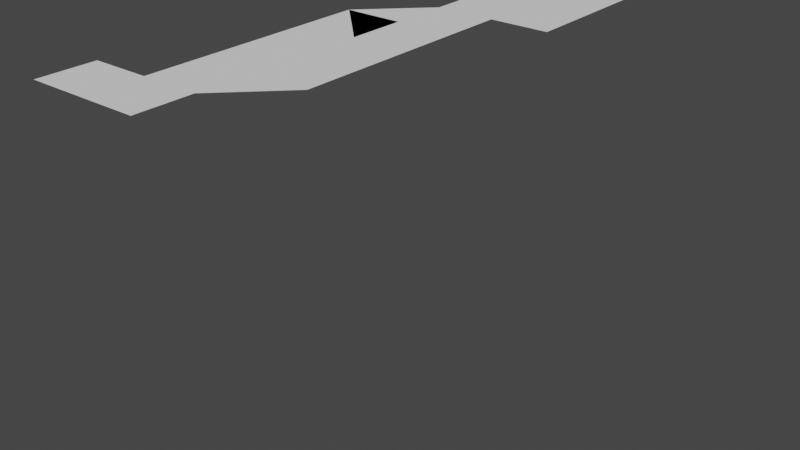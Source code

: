 # Source: s2Gv_3gX.blend  (saved by Blender 2.90.8; exported with 4.5.12 LTS)
import bpy
from mathutils import Matrix  # noqa: F401  (used for matrix-valued properties, if any)

bpy.ops.wm.read_factory_settings(use_empty=True)
scene = bpy.context.scene
scene.name = 'Scene'

# ---- collections
col_collection = bpy.data.collections.new('Collection'); scene.collection.children.link(col_collection)

# ---- world
world_world = bpy.data.worlds.new('World'); scene.world = world_world
world_world.use_nodes = True; world_world.node_tree.nodes.clear()
_N = world_world.node_tree.nodes; _L = world_world.node_tree.links
n0 = _N.new('ShaderNodeOutputWorld'); n0.name = 'World Output'; n0.location = (300, 300)
n1 = _N.new('ShaderNodeBackground'); n1.name = 'Background'; n1.location = (10, 300)
n1.inputs[0].default_value = (0.05088, 0.05088, 0.05088, 1.0)
_L.new(n1.outputs[0], n0.inputs[0])
n0.is_active_output = True
world_world.color = (0.05088, 0.05088, 0.05088)
world_world.use_sun_shadow = False
world_world.sun_shadow_jitter_overblur = 0.0

# ---- meshes
me_floor_s2gv_3gx = bpy.data.meshes.new('floor_s2Gv_3gX')
me_floor_s2gv_3gx.from_pydata([(-1.503e+04, -6.513e+04, 3.436e+05), (-1.503e+04, -6.513e+04, 3.436e+05), (-1.503e+04, -6.512e+04, 3.436e+05), (-1.503e+04, -6.512e+04, 3.436e+05), (-1.503e+04, -6.512e+04, 3.436e+05), (-1.502e+04, -6.511e+04, 3.436e+05), (-1.502e+04, -6.511e+04, 3.436e+05), (-1.502e+04, -6.51e+04, 3.436e+05), (-1.502e+04, -6.51e+04, 3.436e+05), (-1.502e+04, -6.51e+04, 3.436e+05), (-1.502e+04, -6.509e+04, 3.436e+05), (-1.502e+04, -6.509e+04, 3.436e+05), (-1.502e+04, -6.508e+04, 3.436e+05), (-1.502e+04, -6.508e+04, 3.436e+05), (-1.502e+04, -6.508e+04, 3.436e+05), (-1.502e+04, -6.507e+04, 3.436e+05), (-1.501e+04, -6.507e+04, 3.436e+05), (-1.501e+04, -6.507e+04, 3.436e+05), (-1.501e+04, -6.506e+04, 3.436e+05), (-1.501e+04, -6.506e+04, 3.436e+05), (-1.501e+04, -6.505e+04, 3.436e+05), (-1.501e+04, -6.505e+04, 3.436e+05), (-1.501e+04, -6.505e+04, 3.436e+05), (-1.501e+04, -6.504e+04, 3.436e+05), (-1.501e+04, -6.504e+04, 3.436e+05), (-1.503e+04, -6.513e+04, 3.436e+05), (-1.503e+04, -6.513e+04, 3.436e+05), (-1.503e+04, -6.512e+04, 3.436e+05), (-1.503e+04, -6.512e+04, 3.436e+05), (-1.503e+04, -6.512e+04, 3.436e+05), (-1.503e+04, -6.511e+04, 3.436e+05), (-1.502e+04, -6.511e+04, 3.436e+05), (-1.502e+04, -6.51e+04, 3.436e+05), (-1.502e+04, -6.51e+04, 3.436e+05), (-1.502e+04, -6.51e+04, 3.436e+05), (-1.502e+04, -6.509e+04, 3.436e+05), (-1.502e+04, -6.509e+04, 3.436e+05), (-1.502e+04, -6.508e+04, 3.436e+05), (-1.502e+04, -6.508e+04, 3.436e+05), (-1.502e+04, -6.508e+04, 3.436e+05), (-1.502e+04, -6.507e+04, 3.436e+05), (-1.502e+04, -6.507e+04, 3.436e+05), (-1.501e+04, -6.506e+04, 3.436e+05), (-1.501e+04, -6.506e+04, 3.436e+05), (-1.501e+04, -6.506e+04, 3.436e+05), (-1.501e+04, -6.505e+04, 3.436e+05), (-1.501e+04, -6.505e+04, 3.436e+05), (-1.501e+04, -6.504e+04, 3.436e+05), (-1.501e+04, -6.504e+04, 3.436e+05), (-1.501e+04, -6.504e+04, 3.436e+05), (-1.503e+04, -6.513e+04, 3.436e+05), (-1.503e+04, -6.513e+04, 3.436e+05), (-1.503e+04, -6.512e+04, 3.436e+05), (-1.503e+04, -6.512e+04, 3.436e+05), (-1.503e+04, -6.512e+04, 3.436e+05), (-1.503e+04, -6.511e+04, 3.436e+05), (-1.503e+04, -6.511e+04, 3.436e+05), (-1.502e+04, -6.51e+04, 3.436e+05), (-1.502e+04, -6.51e+04, 3.436e+05), (-1.502e+04, -6.51e+04, 3.436e+05), (-1.502e+04, -6.509e+04, 3.436e+05), (-1.502e+04, -6.509e+04, 3.436e+05), (-1.502e+04, -6.508e+04, 3.436e+05), (-1.502e+04, -6.508e+04, 3.436e+05), (-1.502e+04, -6.508e+04, 3.436e+05), (-1.502e+04, -6.507e+04, 3.436e+05), (-1.502e+04, -6.507e+04, 3.436e+05), (-1.501e+04, -6.506e+04, 3.436e+05), (-1.501e+04, -6.506e+04, 3.436e+05), (-1.501e+04, -6.506e+04, 3.436e+05), (-1.501e+04, -6.505e+04, 3.436e+05), (-1.501e+04, -6.505e+04, 3.436e+05), (-1.501e+04, -6.504e+04, 3.436e+05), (-1.501e+04, -6.504e+04, 3.436e+05), (-1.501e+04, -6.504e+04, 3.436e+05), (-1.503e+04, -6.513e+04, 3.436e+05), (-1.503e+04, -6.513e+04, 3.436e+05), (-1.503e+04, -6.512e+04, 3.436e+05), (-1.503e+04, -6.512e+04, 3.436e+05), (-1.503e+04, -6.512e+04, 3.436e+05), (-1.503e+04, -6.511e+04, 3.436e+05), (-1.503e+04, -6.511e+04, 3.436e+05), (-1.502e+04, -6.51e+04, 3.436e+05), (-1.502e+04, -6.51e+04, 3.436e+05), (-1.502e+04, -6.51e+04, 3.436e+05), (-1.502e+04, -6.509e+04, 3.436e+05), (-1.502e+04, -6.509e+04, 3.436e+05), (-1.502e+04, -6.508e+04, 3.436e+05), (-1.502e+04, -6.508e+04, 3.436e+05), (-1.502e+04, -6.508e+04, 3.436e+05), (-1.502e+04, -6.507e+04, 3.436e+05), (-1.502e+04, -6.507e+04, 3.436e+05), (-1.502e+04, -6.506e+04, 3.436e+05), (-1.501e+04, -6.506e+04, 3.436e+05), (-1.501e+04, -6.506e+04, 3.436e+05), (-1.501e+04, -6.505e+04, 3.436e+05), (-1.501e+04, -6.505e+04, 3.436e+05), (-1.501e+04, -6.504e+04, 3.436e+05), (-1.501e+04, -6.504e+04, 3.436e+05), (-1.501e+04, -6.504e+04, 3.436e+05), (-1.503e+04, -6.513e+04, 3.436e+05), (-1.503e+04, -6.513e+04, 3.436e+05), (-1.503e+04, -6.512e+04, 3.436e+05), (-1.503e+04, -6.512e+04, 3.436e+05), (-1.503e+04, -6.512e+04, 3.436e+05), (-1.503e+04, -6.511e+04, 3.436e+05), (-1.503e+04, -6.511e+04, 3.436e+05), (-1.503e+04, -6.51e+04, 3.436e+05), (-1.502e+04, -6.51e+04, 3.436e+05), (-1.502e+04, -6.51e+04, 3.436e+05), (-1.502e+04, -6.509e+04, 3.436e+05), (-1.502e+04, -6.509e+04, 3.436e+05), (-1.502e+04, -6.508e+04, 3.436e+05), (-1.502e+04, -6.508e+04, 3.436e+05), (-1.502e+04, -6.508e+04, 3.436e+05), (-1.502e+04, -6.507e+04, 3.436e+05), (-1.502e+04, -6.507e+04, 3.436e+05), (-1.502e+04, -6.506e+04, 3.436e+05), (-1.502e+04, -6.506e+04, 3.436e+05), (-1.501e+04, -6.506e+04, 3.436e+05), (-1.501e+04, -6.505e+04, 3.436e+05), (-1.501e+04, -6.505e+04, 3.436e+05), (-1.501e+04, -6.504e+04, 3.436e+05), (-1.501e+04, -6.504e+04, 3.436e+05), (-1.501e+04, -6.504e+04, 3.436e+05), (-1.503e+04, -6.513e+04, 3.436e+05), (-1.503e+04, -6.513e+04, 3.436e+05), (-1.503e+04, -6.512e+04, 3.436e+05), (-1.503e+04, -6.512e+04, 3.436e+05), (-1.503e+04, -6.512e+04, 3.436e+05), (-1.503e+04, -6.511e+04, 3.436e+05), (-1.503e+04, -6.511e+04, 3.436e+05), (-1.503e+04, -6.51e+04, 3.436e+05), (-1.503e+04, -6.51e+04, 3.436e+05), (-1.502e+04, -6.51e+04, 3.436e+05), (-1.502e+04, -6.509e+04, 3.436e+05), (-1.502e+04, -6.509e+04, 3.436e+05), (-1.502e+04, -6.508e+04, 3.436e+05), (-1.502e+04, -6.508e+04, 3.436e+05), (-1.502e+04, -6.508e+04, 3.436e+05), (-1.502e+04, -6.507e+04, 3.436e+05), (-1.502e+04, -6.507e+04, 3.436e+05), (-1.502e+04, -6.506e+04, 3.436e+05), (-1.502e+04, -6.506e+04, 3.436e+05), (-1.502e+04, -6.506e+04, 3.436e+05), (-1.501e+04, -6.505e+04, 3.436e+05), (-1.501e+04, -6.505e+04, 3.436e+05), (-1.501e+04, -6.504e+04, 3.436e+05), (-1.501e+04, -6.504e+04, 3.436e+05), (-1.501e+04, -6.504e+04, 3.436e+05), (-1.503e+04, -6.513e+04, 3.436e+05), (-1.503e+04, -6.513e+04, 3.436e+05), (-1.503e+04, -6.512e+04, 3.436e+05), (-1.503e+04, -6.512e+04, 3.436e+05), (-1.503e+04, -6.512e+04, 3.436e+05), (-1.503e+04, -6.511e+04, 3.436e+05), (-1.503e+04, -6.511e+04, 3.436e+05), (-1.503e+04, -6.51e+04, 3.436e+05), (-1.503e+04, -6.51e+04, 3.436e+05), (-1.503e+04, -6.51e+04, 3.436e+05), (-1.502e+04, -6.509e+04, 3.436e+05), (-1.502e+04, -6.509e+04, 3.436e+05), (-1.502e+04, -6.508e+04, 3.436e+05), (-1.502e+04, -6.508e+04, 3.436e+05), (-1.502e+04, -6.508e+04, 3.436e+05), (-1.502e+04, -6.507e+04, 3.436e+05), (-1.502e+04, -6.507e+04, 3.436e+05), (-1.502e+04, -6.506e+04, 3.436e+05), (-1.502e+04, -6.506e+04, 3.436e+05), (-1.502e+04, -6.506e+04, 3.436e+05), (-1.502e+04, -6.505e+04, 3.436e+05), (-1.501e+04, -6.505e+04, 3.436e+05), (-1.501e+04, -6.504e+04, 3.436e+05), (-1.501e+04, -6.504e+04, 3.436e+05), (-1.501e+04, -6.504e+04, 3.436e+05), (-1.503e+04, -6.513e+04, 3.436e+05), (-1.503e+04, -6.513e+04, 3.436e+05), (-1.503e+04, -6.512e+04, 3.436e+05), (-1.503e+04, -6.512e+04, 3.436e+05), (-1.503e+04, -6.512e+04, 3.436e+05), (-1.503e+04, -6.511e+04, 3.436e+05), (-1.503e+04, -6.511e+04, 3.436e+05), (-1.503e+04, -6.51e+04, 3.436e+05), (-1.503e+04, -6.51e+04, 3.436e+05), (-1.503e+04, -6.51e+04, 3.436e+05), (-1.503e+04, -6.509e+04, 3.436e+05), (-1.502e+04, -6.509e+04, 3.436e+05), (-1.502e+04, -6.508e+04, 3.436e+05), (-1.502e+04, -6.508e+04, 3.436e+05), (-1.502e+04, -6.508e+04, 3.436e+05), (-1.502e+04, -6.507e+04, 3.436e+05), (-1.502e+04, -6.507e+04, 3.436e+05), (-1.502e+04, -6.506e+04, 3.436e+05), (-1.502e+04, -6.506e+04, 3.436e+05), (-1.502e+04, -6.506e+04, 3.436e+05), (-1.502e+04, -6.505e+04, 3.436e+05), (-1.502e+04, -6.505e+04, 3.436e+05), (-1.501e+04, -6.504e+04, 3.436e+05), (-1.501e+04, -6.504e+04, 3.436e+05), (-1.501e+04, -6.504e+04, 3.436e+05), (-1.504e+04, -6.513e+04, 3.436e+05), (-1.503e+04, -6.513e+04, 3.436e+05), (-1.503e+04, -6.512e+04, 3.436e+05), (-1.503e+04, -6.512e+04, 3.436e+05), (-1.503e+04, -6.512e+04, 3.436e+05), (-1.503e+04, -6.511e+04, 3.436e+05), (-1.503e+04, -6.511e+04, 3.436e+05), (-1.503e+04, -6.51e+04, 3.436e+05), (-1.503e+04, -6.51e+04, 3.436e+05), (-1.503e+04, -6.51e+04, 3.436e+05), (-1.503e+04, -6.509e+04, 3.436e+05), (-1.503e+04, -6.509e+04, 3.436e+05), (-1.502e+04, -6.508e+04, 3.436e+05), (-1.502e+04, -6.508e+04, 3.436e+05), (-1.502e+04, -6.508e+04, 3.436e+05), (-1.502e+04, -6.507e+04, 3.436e+05), (-1.502e+04, -6.507e+04, 3.436e+05), (-1.502e+04, -6.506e+04, 3.436e+05), (-1.502e+04, -6.506e+04, 3.436e+05), (-1.502e+04, -6.506e+04, 3.436e+05), (-1.502e+04, -6.505e+04, 3.436e+05), (-1.502e+04, -6.505e+04, 3.436e+05), (-1.501e+04, -6.504e+04, 3.436e+05), (-1.501e+04, -6.504e+04, 3.436e+05), (-1.501e+04, -6.504e+04, 3.436e+05), (-1.504e+04, -6.513e+04, 3.436e+05), (-1.504e+04, -6.513e+04, 3.436e+05), (-1.503e+04, -6.512e+04, 3.436e+05), (-1.503e+04, -6.512e+04, 3.436e+05), (-1.503e+04, -6.512e+04, 3.436e+05), (-1.503e+04, -6.511e+04, 3.436e+05), (-1.503e+04, -6.511e+04, 3.436e+05), (-1.503e+04, -6.51e+04, 3.436e+05), (-1.503e+04, -6.51e+04, 3.436e+05), (-1.503e+04, -6.51e+04, 3.436e+05), (-1.503e+04, -6.509e+04, 3.436e+05), (-1.503e+04, -6.509e+04, 3.436e+05), (-1.502e+04, -6.508e+04, 3.436e+05), (-1.502e+04, -6.508e+04, 3.436e+05), (-1.502e+04, -6.508e+04, 3.436e+05), (-1.502e+04, -6.507e+04, 3.436e+05), (-1.502e+04, -6.507e+04, 3.436e+05), (-1.502e+04, -6.506e+04, 3.436e+05), (-1.502e+04, -6.506e+04, 3.436e+05), (-1.502e+04, -6.506e+04, 3.436e+05), (-1.502e+04, -6.505e+04, 3.436e+05), (-1.502e+04, -6.505e+04, 3.436e+05), (-1.502e+04, -6.504e+04, 3.436e+05), (-1.501e+04, -6.504e+04, 3.436e+05), (-1.501e+04, -6.504e+04, 3.436e+05), (-1.504e+04, -6.513e+04, 3.436e+05), (-1.504e+04, -6.513e+04, 3.436e+05), (-1.503e+04, -6.512e+04, 3.436e+05), (-1.503e+04, -6.512e+04, 3.436e+05), (-1.503e+04, -6.512e+04, 3.436e+05), (-1.503e+04, -6.511e+04, 3.436e+05), (-1.503e+04, -6.511e+04, 3.436e+05), (-1.503e+04, -6.51e+04, 3.436e+05), (-1.503e+04, -6.51e+04, 3.436e+05), (-1.503e+04, -6.51e+04, 3.436e+05), (-1.503e+04, -6.509e+04, 3.436e+05), (-1.503e+04, -6.509e+04, 3.436e+05), (-1.503e+04, -6.508e+04, 3.436e+05), (-1.502e+04, -6.508e+04, 3.436e+05), (-1.502e+04, -6.508e+04, 3.436e+05), (-1.502e+04, -6.507e+04, 3.436e+05), (-1.502e+04, -6.507e+04, 3.436e+05), (-1.502e+04, -6.506e+04, 3.436e+05), (-1.502e+04, -6.506e+04, 3.436e+05), (-1.502e+04, -6.506e+04, 3.436e+05), (-1.502e+04, -6.505e+04, 3.436e+05), (-1.502e+04, -6.505e+04, 3.436e+05), (-1.502e+04, -6.504e+04, 3.436e+05), (-1.502e+04, -6.504e+04, 3.436e+05), (-1.501e+04, -6.504e+04, 3.436e+05), (-1.504e+04, -6.513e+04, 3.436e+05), (-1.504e+04, -6.513e+04, 3.436e+05), (-1.504e+04, -6.512e+04, 3.436e+05), (-1.503e+04, -6.512e+04, 3.436e+05), (-1.503e+04, -6.511e+04, 3.436e+05), (-1.503e+04, -6.511e+04, 3.436e+05), (-1.503e+04, -6.511e+04, 3.436e+05), (-1.503e+04, -6.51e+04, 3.436e+05), (-1.503e+04, -6.51e+04, 3.436e+05), (-1.503e+04, -6.509e+04, 3.436e+05), (-1.503e+04, -6.509e+04, 3.436e+05), (-1.503e+04, -6.509e+04, 3.436e+05), (-1.503e+04, -6.508e+04, 3.436e+05), (-1.503e+04, -6.508e+04, 3.436e+05), (-1.502e+04, -6.508e+04, 3.436e+05), (-1.502e+04, -6.507e+04, 3.436e+05), (-1.502e+04, -6.507e+04, 3.436e+05), (-1.502e+04, -6.506e+04, 3.436e+05), (-1.502e+04, -6.506e+04, 3.436e+05), (-1.502e+04, -6.506e+04, 3.436e+05), (-1.502e+04, -6.505e+04, 3.436e+05), (-1.502e+04, -6.505e+04, 3.436e+05), (-1.502e+04, -6.504e+04, 3.436e+05), (-1.502e+04, -6.504e+04, 3.436e+05), (-1.502e+04, -6.504e+04, 3.436e+05), (-1.504e+04, -6.513e+04, 3.436e+05), (-1.504e+04, -6.513e+04, 3.436e+05), (-1.504e+04, -6.512e+04, 3.436e+05), (-1.504e+04, -6.512e+04, 3.436e+05), (-1.503e+04, -6.511e+04, 3.436e+05), (-1.503e+04, -6.511e+04, 3.436e+05), (-1.503e+04, -6.511e+04, 3.436e+05), (-1.503e+04, -6.51e+04, 3.436e+05), (-1.503e+04, -6.51e+04, 3.436e+05), (-1.503e+04, -6.509e+04, 3.436e+05), (-1.503e+04, -6.509e+04, 3.436e+05), (-1.503e+04, -6.509e+04, 3.436e+05), (-1.503e+04, -6.508e+04, 3.436e+05), (-1.503e+04, -6.508e+04, 3.436e+05), (-1.503e+04, -6.507e+04, 3.436e+05), (-1.502e+04, -6.507e+04, 3.436e+05), (-1.502e+04, -6.507e+04, 3.436e+05), (-1.502e+04, -6.506e+04, 3.436e+05), (-1.502e+04, -6.506e+04, 3.436e+05), (-1.502e+04, -6.505e+04, 3.436e+05), (-1.502e+04, -6.505e+04, 3.436e+05), (-1.502e+04, -6.505e+04, 3.436e+05), (-1.502e+04, -6.504e+04, 3.436e+05), (-1.502e+04, -6.504e+04, 3.436e+05), (-1.502e+04, -6.504e+04, 3.436e+05), (-1.504e+04, -6.513e+04, 3.436e+05), (-1.504e+04, -6.513e+04, 3.436e+05), (-1.504e+04, -6.512e+04, 3.436e+05), (-1.504e+04, -6.512e+04, 3.436e+05), (-1.504e+04, -6.511e+04, 3.436e+05), (-1.503e+04, -6.511e+04, 3.436e+05), (-1.503e+04, -6.511e+04, 3.436e+05), (-1.503e+04, -6.51e+04, 3.436e+05), (-1.503e+04, -6.51e+04, 3.436e+05), (-1.503e+04, -6.509e+04, 3.436e+05), (-1.503e+04, -6.509e+04, 3.436e+05), (-1.503e+04, -6.509e+04, 3.436e+05), (-1.503e+04, -6.508e+04, 3.436e+05), (-1.503e+04, -6.508e+04, 3.436e+05), (-1.503e+04, -6.507e+04, 3.436e+05), (-1.503e+04, -6.507e+04, 3.436e+05), (-1.502e+04, -6.507e+04, 3.436e+05), (-1.502e+04, -6.506e+04, 3.436e+05), (-1.502e+04, -6.506e+04, 3.436e+05), (-1.502e+04, -6.505e+04, 3.436e+05), (-1.502e+04, -6.505e+04, 3.436e+05), (-1.502e+04, -6.505e+04, 3.436e+05), (-1.502e+04, -6.504e+04, 3.436e+05), (-1.502e+04, -6.504e+04, 3.436e+05), (-1.502e+04, -6.503e+04, 3.436e+05), (-1.504e+04, -6.513e+04, 3.436e+05), (-1.504e+04, -6.513e+04, 3.436e+05), (-1.504e+04, -6.512e+04, 3.436e+05), (-1.504e+04, -6.512e+04, 3.436e+05), (-1.504e+04, -6.511e+04, 3.436e+05), (-1.504e+04, -6.511e+04, 3.436e+05), (-1.503e+04, -6.511e+04, 3.436e+05), (-1.503e+04, -6.51e+04, 3.436e+05), (-1.503e+04, -6.51e+04, 3.436e+05), (-1.503e+04, -6.509e+04, 3.436e+05), (-1.503e+04, -6.509e+04, 3.436e+05), (-1.503e+04, -6.509e+04, 3.436e+05), (-1.503e+04, -6.508e+04, 3.436e+05), (-1.503e+04, -6.508e+04, 3.436e+05), (-1.503e+04, -6.507e+04, 3.436e+05), (-1.503e+04, -6.507e+04, 3.436e+05), (-1.503e+04, -6.507e+04, 3.436e+05), (-1.502e+04, -6.506e+04, 3.436e+05), (-1.502e+04, -6.506e+04, 3.436e+05), (-1.502e+04, -6.505e+04, 3.436e+05), (-1.502e+04, -6.505e+04, 3.436e+05), (-1.502e+04, -6.505e+04, 3.436e+05), (-1.502e+04, -6.504e+04, 3.436e+05), (-1.502e+04, -6.504e+04, 3.436e+05), (-1.502e+04, -6.503e+04, 3.436e+05), (-1.504e+04, -6.513e+04, 3.436e+05), (-1.504e+04, -6.513e+04, 3.436e+05), (-1.504e+04, -6.512e+04, 3.436e+05), (-1.504e+04, -6.512e+04, 3.436e+05), (-1.504e+04, -6.511e+04, 3.436e+05), (-1.504e+04, -6.511e+04, 3.436e+05), (-1.504e+04, -6.511e+04, 3.436e+05), (-1.503e+04, -6.51e+04, 3.436e+05), (-1.503e+04, -6.51e+04, 3.436e+05), (-1.503e+04, -6.509e+04, 3.436e+05), (-1.503e+04, -6.509e+04, 3.436e+05), (-1.503e+04, -6.509e+04, 3.436e+05), (-1.503e+04, -6.508e+04, 3.436e+05), (-1.503e+04, -6.508e+04, 3.436e+05), (-1.503e+04, -6.507e+04, 3.436e+05), (-1.503e+04, -6.507e+04, 3.436e+05), (-1.503e+04, -6.507e+04, 3.436e+05), (-1.503e+04, -6.506e+04, 3.436e+05), (-1.502e+04, -6.506e+04, 3.436e+05), (-1.502e+04, -6.505e+04, 3.436e+05), (-1.502e+04, -6.505e+04, 3.436e+05), (-1.502e+04, -6.505e+04, 3.436e+05), (-1.502e+04, -6.504e+04, 3.436e+05), (-1.502e+04, -6.504e+04, 3.436e+05), (-1.502e+04, -6.503e+04, 3.436e+05), (-1.504e+04, -6.513e+04, 3.436e+05), (-1.504e+04, -6.513e+04, 3.436e+05), (-1.504e+04, -6.512e+04, 3.436e+05), (-1.504e+04, -6.512e+04, 3.436e+05), (-1.504e+04, -6.511e+04, 3.436e+05), (-1.504e+04, -6.511e+04, 3.436e+05), (-1.504e+04, -6.511e+04, 3.436e+05), (-1.503e+04, -6.51e+04, 3.436e+05), (-1.503e+04, -6.51e+04, 3.436e+05), (-1.503e+04, -6.509e+04, 3.436e+05), (-1.503e+04, -6.509e+04, 3.436e+05), (-1.503e+04, -6.509e+04, 3.436e+05), (-1.503e+04, -6.508e+04, 3.436e+05), (-1.503e+04, -6.508e+04, 3.436e+05), (-1.503e+04, -6.507e+04, 3.436e+05), (-1.503e+04, -6.507e+04, 3.436e+05), (-1.503e+04, -6.507e+04, 3.436e+05), (-1.503e+04, -6.506e+04, 3.436e+05), (-1.502e+04, -6.506e+04, 3.436e+05), (-1.502e+04, -6.505e+04, 3.436e+05), (-1.502e+04, -6.505e+04, 3.436e+05), (-1.502e+04, -6.505e+04, 3.436e+05), (-1.502e+04, -6.504e+04, 3.436e+05), (-1.502e+04, -6.504e+04, 3.436e+05), (-1.502e+04, -6.503e+04, 3.436e+05), (-1.504e+04, -6.513e+04, 3.436e+05), (-1.504e+04, -6.513e+04, 3.436e+05), (-1.504e+04, -6.512e+04, 3.436e+05), (-1.504e+04, -6.512e+04, 3.436e+05), (-1.504e+04, -6.511e+04, 3.436e+05), (-1.504e+04, -6.511e+04, 3.436e+05), (-1.504e+04, -6.511e+04, 3.436e+05), (-1.504e+04, -6.51e+04, 3.436e+05), (-1.503e+04, -6.51e+04, 3.436e+05), (-1.503e+04, -6.509e+04, 3.436e+05), (-1.503e+04, -6.509e+04, 3.436e+05), (-1.503e+04, -6.509e+04, 3.436e+05), (-1.503e+04, -6.508e+04, 3.436e+05), (-1.503e+04, -6.508e+04, 3.436e+05), (-1.503e+04, -6.507e+04, 3.436e+05), (-1.503e+04, -6.507e+04, 3.436e+05), (-1.503e+04, -6.507e+04, 3.436e+05), (-1.503e+04, -6.506e+04, 3.436e+05), (-1.503e+04, -6.506e+04, 3.436e+05), (-1.502e+04, -6.505e+04, 3.436e+05), (-1.502e+04, -6.505e+04, 3.436e+05), (-1.502e+04, -6.505e+04, 3.436e+05), (-1.502e+04, -6.504e+04, 3.436e+05), (-1.502e+04, -6.504e+04, 3.436e+05), (-1.502e+04, -6.503e+04, 3.436e+05), (-1.504e+04, -6.513e+04, 3.436e+05), (-1.504e+04, -6.513e+04, 3.436e+05), (-1.504e+04, -6.512e+04, 3.436e+05), (-1.504e+04, -6.512e+04, 3.436e+05), (-1.504e+04, -6.511e+04, 3.436e+05), (-1.504e+04, -6.511e+04, 3.436e+05), (-1.504e+04, -6.511e+04, 3.436e+05), (-1.504e+04, -6.51e+04, 3.436e+05), (-1.504e+04, -6.51e+04, 3.436e+05), (-1.503e+04, -6.509e+04, 3.436e+05), (-1.503e+04, -6.509e+04, 3.436e+05), (-1.503e+04, -6.509e+04, 3.436e+05), (-1.503e+04, -6.508e+04, 3.436e+05), (-1.503e+04, -6.508e+04, 3.436e+05), (-1.503e+04, -6.507e+04, 3.436e+05), (-1.503e+04, -6.507e+04, 3.436e+05), (-1.503e+04, -6.507e+04, 3.436e+05), (-1.503e+04, -6.506e+04, 3.436e+05), (-1.503e+04, -6.506e+04, 3.436e+05), (-1.503e+04, -6.505e+04, 3.436e+05), (-1.502e+04, -6.505e+04, 3.436e+05), (-1.502e+04, -6.505e+04, 3.436e+05), (-1.502e+04, -6.504e+04, 3.436e+05), (-1.502e+04, -6.504e+04, 3.436e+05), (-1.502e+04, -6.503e+04, 3.436e+05), (-1.504e+04, -6.513e+04, 3.436e+05), (-1.504e+04, -6.513e+04, 3.436e+05), (-1.504e+04, -6.512e+04, 3.436e+05), (-1.504e+04, -6.512e+04, 3.436e+05), (-1.504e+04, -6.511e+04, 3.436e+05), (-1.504e+04, -6.511e+04, 3.436e+05), (-1.504e+04, -6.511e+04, 3.436e+05), (-1.504e+04, -6.51e+04, 3.436e+05), (-1.504e+04, -6.51e+04, 3.436e+05), (-1.504e+04, -6.509e+04, 3.436e+05), (-1.503e+04, -6.509e+04, 3.436e+05), (-1.503e+04, -6.509e+04, 3.436e+05), (-1.504e+04, -6.508e+04, 3.436e+05), (-1.503e+04, -6.508e+04, 3.436e+05), (-1.503e+04, -6.507e+04, 3.436e+05), (-1.503e+04, -6.507e+04, 3.436e+05), (-1.503e+04, -6.507e+04, 3.436e+05), (-1.503e+04, -6.506e+04, 3.436e+05), (-1.503e+04, -6.506e+04, 3.436e+05), (-1.503e+04, -6.505e+04, 3.436e+05), (-1.503e+04, -6.505e+04, 3.436e+05), (-1.502e+04, -6.505e+04, 3.436e+05), (-1.502e+04, -6.504e+04, 3.436e+05), (-1.502e+04, -6.504e+04, 3.436e+05), (-1.502e+04, -6.503e+04, 3.436e+05), (-1.504e+04, -6.513e+04, 3.436e+05), (-1.504e+04, -6.513e+04, 3.436e+05), (-1.504e+04, -6.512e+04, 3.436e+05), (-1.504e+04, -6.512e+04, 3.436e+05), (-1.504e+04, -6.511e+04, 3.436e+05), (-1.504e+04, -6.511e+04, 3.436e+05), (-1.504e+04, -6.511e+04, 3.436e+05), (-1.504e+04, -6.51e+04, 3.436e+05), (-1.504e+04, -6.51e+04, 3.436e+05), (-1.504e+04, -6.509e+04, 3.436e+05), (-1.504e+04, -6.509e+04, 3.436e+05), (-1.503e+04, -6.509e+04, 3.436e+05), (-1.503e+04, -6.508e+04, 3.436e+05), (-1.503e+04, -6.508e+04, 3.436e+05), (-1.503e+04, -6.507e+04, 3.436e+05), (-1.503e+04, -6.507e+04, 3.436e+05), (-1.503e+04, -6.507e+04, 3.436e+05), (-1.503e+04, -6.506e+04, 3.436e+05), (-1.503e+04, -6.506e+04, 3.436e+05), (-1.503e+04, -6.505e+04, 3.436e+05), (-1.503e+04, -6.505e+04, 3.436e+05), (-1.503e+04, -6.505e+04, 3.436e+05), (-1.502e+04, -6.504e+04, 3.436e+05), (-1.502e+04, -6.504e+04, 3.436e+05), (-1.502e+04, -6.503e+04, 3.436e+05), (-1.505e+04, -6.513e+04, 3.436e+05), (-1.504e+04, -6.513e+04, 3.436e+05), (-1.504e+04, -6.512e+04, 3.436e+05), (-1.504e+04, -6.512e+04, 3.436e+05), (-1.504e+04, -6.511e+04, 3.436e+05), (-1.504e+04, -6.511e+04, 3.436e+05), (-1.504e+04, -6.511e+04, 3.436e+05), (-1.504e+04, -6.51e+04, 3.436e+05), (-1.504e+04, -6.51e+04, 3.436e+05), (-1.504e+04, -6.509e+04, 3.436e+05), (-1.504e+04, -6.509e+04, 3.436e+05), (-1.504e+04, -6.509e+04, 3.436e+05), (-1.503e+04, -6.508e+04, 3.436e+05), (-1.503e+04, -6.508e+04, 3.436e+05), (-1.503e+04, -6.507e+04, 3.436e+05), (-1.503e+04, -6.507e+04, 3.436e+05), (-1.503e+04, -6.507e+04, 3.436e+05), (-1.503e+04, -6.506e+04, 3.436e+05), (-1.503e+04, -6.506e+04, 3.436e+05), (-1.503e+04, -6.505e+04, 3.436e+05), (-1.503e+04, -6.505e+04, 3.436e+05), (-1.503e+04, -6.505e+04, 3.436e+05), (-1.503e+04, -6.504e+04, 3.436e+05), (-1.502e+04, -6.504e+04, 3.436e+05), (-1.502e+04, -6.503e+04, 3.436e+05), (-1.505e+04, -6.513e+04, 3.436e+05), (-1.505e+04, -6.512e+04, 3.436e+05), (-1.504e+04, -6.512e+04, 3.436e+05), (-1.504e+04, -6.512e+04, 3.436e+05), (-1.504e+04, -6.511e+04, 3.436e+05), (-1.504e+04, -6.511e+04, 3.436e+05), (-1.504e+04, -6.51e+04, 3.436e+05), (-1.504e+04, -6.51e+04, 3.436e+05), (-1.504e+04, -6.51e+04, 3.436e+05), (-1.504e+04, -6.509e+04, 3.436e+05), (-1.504e+04, -6.509e+04, 3.436e+05), (-1.504e+04, -6.509e+04, 3.436e+05), (-1.504e+04, -6.508e+04, 3.436e+05), (-1.503e+04, -6.508e+04, 3.436e+05), (-1.503e+04, -6.507e+04, 3.436e+05), (-1.503e+04, -6.507e+04, 3.436e+05), (-1.503e+04, -6.507e+04, 3.436e+05), (-1.503e+04, -6.506e+04, 3.436e+05), (-1.503e+04, -6.506e+04, 3.436e+05), (-1.503e+04, -6.505e+04, 3.436e+05), (-1.503e+04, -6.505e+04, 3.436e+05), (-1.503e+04, -6.505e+04, 3.436e+05), (-1.503e+04, -6.504e+04, 3.436e+05), (-1.502e+04, -6.504e+04, 3.436e+05), (-1.502e+04, -6.503e+04, 3.436e+05), (-1.505e+04, -6.513e+04, 3.436e+05), (-1.505e+04, -6.512e+04, 3.436e+05), (-1.505e+04, -6.512e+04, 3.436e+05), (-1.504e+04, -6.512e+04, 3.436e+05), (-1.504e+04, -6.511e+04, 3.436e+05), (-1.504e+04, -6.511e+04, 3.436e+05), (-1.504e+04, -6.51e+04, 3.436e+05), (-1.504e+04, -6.51e+04, 3.436e+05), (-1.504e+04, -6.51e+04, 3.436e+05), (-1.504e+04, -6.509e+04, 3.436e+05), (-1.504e+04, -6.509e+04, 3.436e+05), (-1.504e+04, -6.508e+04, 3.436e+05), (-1.504e+04, -6.508e+04, 3.436e+05), (-1.503e+04, -6.508e+04, 3.436e+05), (-1.503e+04, -6.507e+04, 3.436e+05), (-1.503e+04, -6.507e+04, 3.436e+05), (-1.503e+04, -6.506e+04, 3.436e+05), (-1.503e+04, -6.506e+04, 3.436e+05), (-1.503e+04, -6.506e+04, 3.436e+05), (-1.503e+04, -6.505e+04, 3.436e+05), (-1.503e+04, -6.505e+04, 3.436e+05), (-1.503e+04, -6.505e+04, 3.436e+05), (-1.503e+04, -6.504e+04, 3.436e+05), (-1.503e+04, -6.504e+04, 3.436e+05), (-1.502e+04, -6.503e+04, 3.436e+05), (-1.505e+04, -6.513e+04, 3.436e+05), (-1.505e+04, -6.512e+04, 3.436e+05), (-1.505e+04, -6.512e+04, 3.436e+05), (-1.504e+04, -6.512e+04, 3.436e+05), (-1.504e+04, -6.511e+04, 3.436e+05), (-1.504e+04, -6.511e+04, 3.436e+05), (-1.504e+04, -6.51e+04, 3.436e+05), (-1.504e+04, -6.51e+04, 3.436e+05), (-1.504e+04, -6.51e+04, 3.436e+05), (-1.504e+04, -6.509e+04, 3.436e+05), (-1.504e+04, -6.509e+04, 3.436e+05), (-1.504e+04, -6.508e+04, 3.436e+05), (-1.504e+04, -6.508e+04, 3.436e+05), (-1.504e+04, -6.508e+04, 3.436e+05), (-1.503e+04, -6.507e+04, 3.436e+05), (-1.503e+04, -6.507e+04, 3.436e+05), (-1.503e+04, -6.506e+04, 3.436e+05), (-1.503e+04, -6.506e+04, 3.436e+05), (-1.503e+04, -6.506e+04, 3.436e+05), (-1.503e+04, -6.505e+04, 3.436e+05), (-1.503e+04, -6.505e+04, 3.436e+05), (-1.503e+04, -6.504e+04, 3.436e+05), (-1.503e+04, -6.504e+04, 3.436e+05), (-1.503e+04, -6.504e+04, 3.436e+05), (-1.503e+04, -6.503e+04, 3.436e+05)], [], [(0, 1, 26, 25), (1, 2, 27, 26), (2, 3, 28, 27), (3, 4, 29, 28), (4, 5, 30, 29), (5, 6, 31, 30), (6, 7, 32, 31), (7, 8, 33, 32), (8, 9, 34, 33), (9, 10, 35, 34), (10, 11, 36, 35), (11, 12, 37, 36), (12, 13, 38, 37), (13, 14, 39, 38), (14, 15, 40, 39), (15, 16, 41, 40), (16, 17, 42, 41), (17, 18, 43, 42), (18, 19, 44, 43), (19, 20, 45, 44), (20, 21, 46, 45), (21, 22, 47, 46), (22, 23, 48, 47), (23, 24, 49, 48), (25, 26, 51, 50), (26, 27, 52, 51), (27, 28, 53, 52), (28, 29, 54, 53), (29, 30, 55, 54), (30, 31, 56, 55), (31, 32, 57, 56), (32, 33, 58, 57), (33, 34, 59, 58), (34, 35, 60, 59), (35, 36, 61, 60), (36, 37, 62, 61), (37, 38, 63, 62), (38, 39, 64, 63), (39, 40, 65, 64), (40, 41, 66, 65), (41, 42, 67, 66), (42, 43, 68, 67), (43, 44, 69, 68), (44, 45, 70, 69), (45, 46, 71, 70), (46, 47, 72, 71), (47, 48, 73, 72), (48, 49, 74, 73), (50, 51, 76, 75), (51, 52, 77, 76), (52, 53, 78, 77), (53, 54, 79, 78), (54, 55, 80, 79), (55, 56, 81, 80), (56, 57, 82, 81), (57, 58, 83, 82), (58, 59, 84, 83), (59, 60, 85, 84), (60, 61, 86, 85), (61, 62, 87, 86), (62, 63, 88, 87), (63, 64, 89, 88), (64, 65, 90, 89), (65, 66, 91, 90), (66, 67, 92, 91), (67, 68, 93, 92), (68, 69, 94, 93), (69, 70, 95, 94), (70, 71, 96, 95), (71, 72, 97, 96), (72, 73, 98, 97), (73, 74, 99, 98), (75, 76, 101, 100), (76, 77, 102, 101), (77, 78, 103, 102), (78, 79, 104, 103), (79, 80, 105, 104), (80, 81, 106, 105), (81, 82, 107, 106), (82, 83, 108, 107), (83, 84, 109, 108), (84, 85, 110, 109), (85, 86, 111, 110), (86, 87, 112, 111), (87, 88, 113, 112), (88, 89, 114, 113), (89, 90, 115, 114), (90, 91, 116, 115), (91, 92, 117, 116), (92, 93, 118, 117), (93, 94, 119, 118), (94, 95, 120, 119), (95, 96, 121, 120), (96, 97, 122, 121), (97, 98, 123, 122), (98, 99, 124, 123), (100, 101, 126, 125), (101, 102, 127, 126), (102, 103, 128, 127), (103, 104, 129, 128), (104, 105, 130, 129), (105, 106, 131, 130), (106, 107, 132, 131), (107, 108, 133, 132), (108, 109, 134, 133), (109, 110, 135, 134), (110, 111, 136, 135), (111, 112, 137, 136), (112, 113, 138, 137), (113, 114, 139, 138), (114, 115, 140, 139), (115, 116, 141, 140), (116, 117, 142, 141), (117, 118, 143, 142), (118, 119, 144, 143), (119, 120, 145, 144), (120, 121, 146, 145), (121, 122, 147, 146), (122, 123, 148, 147), (123, 124, 149, 148), (125, 126, 151, 150), (126, 127, 152, 151), (127, 128, 153, 152), (128, 129, 154, 153), (129, 130, 155, 154), (130, 131, 156, 155), (131, 132, 157, 156), (132, 133, 158, 157), (133, 134, 159, 158), (134, 135, 160, 159), (135, 136, 161, 160), (136, 137, 162, 161), (137, 138, 163, 162), (138, 139, 164, 163), (139, 140, 165, 164), (140, 141, 166, 165), (141, 142, 167, 166), (142, 143, 168, 167), (143, 144, 169, 168), (144, 145, 170, 169), (145, 146, 171, 170), (146, 147, 172, 171), (147, 148, 173, 172), (148, 149, 174, 173), (150, 151, 176, 175), (151, 152, 177, 176), (152, 153, 178, 177), (153, 154, 179, 178), (154, 155, 180, 179), (155, 156, 181, 180), (156, 157, 182, 181), (157, 158, 183, 182), (158, 159, 184, 183), (159, 160, 185, 184), (160, 161, 186, 185), (161, 162, 187, 186), (162, 163, 188, 187), (163, 164, 189, 188), (164, 165, 190, 189), (165, 166, 191, 190), (166, 167, 192, 191), (167, 168, 193, 192), (168, 169, 194, 193), (169, 170, 195, 194), (170, 171, 196, 195), (171, 172, 197, 196), (172, 173, 198, 197), (173, 174, 199, 198), (175, 176, 201, 200), (176, 177, 202, 201), (177, 178, 203, 202), (178, 179, 204, 203), (179, 180, 205, 204), (180, 181, 206, 205), (181, 182, 207, 206), (182, 183, 208, 207), (183, 184, 209, 208), (184, 185, 210, 209), (185, 186, 211, 210), (186, 187, 212, 211), (187, 188, 213, 212), (188, 189, 214, 213), (189, 190, 215, 214), (190, 191, 216, 215), (191, 192, 217, 216), (192, 193, 218, 217), (193, 194, 219, 218), (194, 195, 220, 219), (195, 196, 221, 220), (196, 197, 222, 221), (197, 198, 223, 222), (198, 199, 224, 223), (200, 201, 226, 225), (201, 202, 227, 226), (202, 203, 228, 227), (203, 204, 229, 228), (204, 205, 230, 229), (205, 206, 231, 230), (206, 207, 232, 231), (207, 208, 233, 232), (208, 209, 234, 233), (209, 210, 235, 234), (210, 211, 236, 235), (211, 212, 237, 236), (212, 213, 238, 237), (213, 214, 239, 238), (214, 215, 240, 239), (215, 216, 241, 240), (216, 217, 242, 241), (217, 218, 243, 242), (218, 219, 244, 243), (219, 220, 245, 244), (220, 221, 246, 245), (221, 222, 247, 246), (222, 223, 248, 247), (223, 224, 249, 248), (225, 226, 251, 250), (226, 227, 252, 251), (227, 228, 253, 252), (228, 229, 254, 253), (229, 230, 255, 254), (230, 231, 256, 255), (231, 232, 257, 256), (232, 233, 258, 257), (233, 234, 259, 258), (234, 235, 260, 259), (235, 236, 261, 260), (236, 237, 262, 261), (237, 238, 263, 262), (238, 239, 264, 263), (239, 240, 265, 264), (240, 241, 266, 265), (241, 242, 267, 266), (242, 243, 268, 267), (243, 244, 269, 268), (244, 245, 270, 269), (245, 246, 271, 270), (246, 247, 272, 271), (247, 248, 273, 272), (248, 249, 274, 273), (250, 251, 276, 275), (251, 252, 277, 276), (252, 253, 278, 277), (253, 254, 279, 278), (254, 255, 280, 279), (255, 256, 281, 280), (256, 257, 282, 281), (257, 258, 283, 282), (258, 259, 284, 283), (259, 260, 285, 284), (260, 261, 286, 285), (261, 262, 287, 286), (262, 263, 288, 287), (263, 264, 289, 288), (264, 265, 290, 289), (265, 266, 291, 290), (266, 267, 292, 291), (267, 268, 293, 292), (268, 269, 294, 293), (269, 270, 295, 294), (270, 271, 296, 295), (271, 272, 297, 296), (272, 273, 298, 297), (273, 274, 299, 298), (275, 276, 301, 300), (276, 277, 302, 301), (277, 278, 303, 302), (278, 279, 304, 303), (279, 280, 305, 304), (280, 281, 306, 305), (281, 282, 307, 306), (282, 283, 308, 307), (283, 284, 309, 308), (284, 285, 310, 309), (285, 286, 311, 310), (286, 287, 312, 311), (287, 288, 313, 312), (288, 289, 314, 313), (289, 290, 315, 314), (290, 291, 316, 315), (291, 292, 317, 316), (292, 293, 318, 317), (293, 294, 319, 318), (294, 295, 320, 319), (295, 296, 321, 320), (296, 297, 322, 321), (297, 298, 323, 322), (298, 299, 324, 323), (300, 301, 326, 325), (301, 302, 327, 326), (302, 303, 328, 327), (303, 304, 329, 328), (304, 305, 330, 329), (305, 306, 331, 330), (306, 307, 332, 331), (307, 308, 333, 332), (308, 309, 334, 333), (309, 310, 335, 334), (310, 311, 336, 335), (311, 312, 337, 336), (312, 313, 338, 337), (313, 314, 339, 338), (314, 315, 340, 339), (315, 316, 341, 340), (316, 317, 342, 341), (317, 318, 343, 342), (318, 319, 344, 343), (319, 320, 345, 344), (320, 321, 346, 345), (321, 322, 347, 346), (322, 323, 348, 347), (323, 324, 349, 348), (325, 326, 351, 350), (326, 327, 352, 351), (327, 328, 353, 352), (328, 329, 354, 353), (329, 330, 355, 354), (330, 331, 356, 355), (331, 332, 357, 356), (332, 333, 358, 357), (333, 334, 359, 358), (334, 335, 360, 359), (335, 336, 361, 360), (336, 337, 362, 361), (337, 338, 363, 362), (338, 339, 364, 363), (339, 340, 365, 364), (340, 341, 366, 365), (341, 342, 367, 366), (342, 343, 368, 367), (343, 344, 369, 368), (344, 345, 370, 369), (345, 346, 371, 370), (346, 347, 372, 371), (347, 348, 373, 372), (348, 349, 374, 373), (350, 351, 376, 375), (351, 352, 377, 376), (352, 353, 378, 377), (353, 354, 379, 378), (354, 355, 380, 379), (355, 356, 381, 380), (356, 357, 382, 381), (357, 358, 383, 382), (358, 359, 384, 383), (359, 360, 385, 384), (360, 361, 386, 385), (361, 362, 387, 386), (362, 363, 388, 387), (363, 364, 389, 388), (364, 365, 390, 389), (365, 366, 391, 390), (366, 367, 392, 391), (367, 368, 393, 392), (368, 369, 394, 393), (369, 370, 395, 394), (370, 371, 396, 395), (371, 372, 397, 396), (372, 373, 398, 397), (373, 374, 399, 398), (375, 376, 401, 400), (376, 377, 402, 401), (377, 378, 403, 402), (378, 379, 404, 403), (379, 380, 405, 404), (380, 381, 406, 405), (381, 382, 407, 406), (382, 383, 408, 407), (383, 384, 409, 408), (384, 385, 410, 409), (385, 386, 411, 410), (386, 387, 412, 411), (387, 388, 413, 412), (388, 389, 414, 413), (389, 390, 415, 414), (390, 391, 416, 415), (391, 392, 417, 416), (392, 393, 418, 417), (393, 394, 419, 418), (394, 395, 420, 419), (395, 396, 421, 420), (396, 397, 422, 421), (397, 398, 423, 422), (398, 399, 424, 423), (400, 401, 426, 425), (401, 402, 427, 426), (402, 403, 428, 427), (403, 404, 429, 428), (404, 405, 430, 429), (405, 406, 431, 430), (406, 407, 432, 431), (407, 408, 433, 432), (408, 409, 434, 433), (409, 410, 435, 434), (410, 411, 436, 435), (411, 412, 437, 436), (412, 413, 438, 437), (413, 414, 439, 438), (414, 415, 440, 439), (415, 416, 441, 440), (416, 417, 442, 441), (417, 418, 443, 442), (418, 419, 444, 443), (419, 420, 445, 444), (420, 421, 446, 445), (421, 422, 447, 446), (422, 423, 448, 447), (423, 424, 449, 448), (425, 426, 451, 450), (426, 427, 452, 451), (427, 428, 453, 452), (428, 429, 454, 453), (429, 430, 455, 454), (430, 431, 456, 455), (431, 432, 457, 456), (432, 433, 458, 457), (433, 434, 459, 458), (434, 435, 460, 459), (435, 436, 461, 460), (436, 437, 462, 461), (437, 438, 463, 462), (438, 439, 464, 463), (439, 440, 465, 464), (440, 441, 466, 465), (441, 442, 467, 466), (442, 443, 468, 467), (443, 444, 469, 468), (444, 445, 470, 469), (445, 446, 471, 470), (446, 447, 472, 471), (447, 448, 473, 472), (448, 449, 474, 473), (450, 451, 476, 475), (451, 452, 477, 476), (452, 453, 478, 477), (453, 454, 479, 478), (454, 455, 480, 479), (455, 456, 481, 480), (456, 457, 482, 481), (457, 458, 483, 482), (458, 459, 484, 483), (459, 460, 485, 484), (460, 461, 486, 485), (461, 462, 487, 486), (462, 463, 488, 487), (463, 464, 489, 488), (464, 465, 490, 489), (465, 466, 491, 490), (466, 467, 492, 491), (467, 468, 493, 492), (468, 469, 494, 493), (469, 470, 495, 494), (470, 471, 496, 495), (471, 472, 497, 496), (472, 473, 498, 497), (473, 474, 499, 498), (475, 476, 501, 500), (476, 477, 502, 501), (477, 478, 503, 502), (478, 479, 504, 503), (479, 480, 505, 504), (480, 481, 506, 505), (481, 482, 507, 506), (482, 483, 508, 507), (483, 484, 509, 508), (484, 485, 510, 509), (485, 486, 511, 510), (486, 487, 512, 511), (487, 488, 513, 512), (488, 489, 514, 513), (489, 490, 515, 514), (490, 491, 516, 515), (491, 492, 517, 516), (492, 493, 518, 517), (493, 494, 519, 518), (494, 495, 520, 519), (495, 496, 521, 520), (496, 497, 522, 521), (497, 498, 523, 522), (498, 499, 524, 523), (500, 501, 526, 525), (501, 502, 527, 526), (502, 503, 528, 527), (503, 504, 529, 528), (504, 505, 530, 529), (505, 506, 531, 530), (506, 507, 532, 531), (507, 508, 533, 532), (508, 509, 534, 533), (509, 510, 535, 534), (510, 511, 536, 535), (511, 512, 537, 536), (512, 513, 538, 537), (513, 514, 539, 538), (514, 515, 540, 539), (515, 516, 541, 540), (516, 517, 542, 541), (517, 518, 543, 542), (518, 519, 544, 543), (519, 520, 545, 544), (520, 521, 546, 545), (521, 522, 547, 546), (522, 523, 548, 547), (523, 524, 549, 548), (525, 526, 551, 550), (526, 527, 552, 551), (527, 528, 553, 552), (528, 529, 554, 553), (529, 530, 555, 554), (530, 531, 556, 555), (531, 532, 557, 556), (532, 533, 558, 557), (533, 534, 559, 558), (534, 535, 560, 559), (535, 536, 561, 560), (536, 537, 562, 561), (537, 538, 563, 562), (538, 539, 564, 563), (539, 540, 565, 564), (540, 541, 566, 565), (541, 542, 567, 566), (542, 543, 568, 567), (543, 544, 569, 568), (544, 545, 570, 569), (545, 546, 571, 570), (546, 547, 572, 571), (547, 548, 573, 572), (548, 549, 574, 573), (550, 551, 576, 575), (551, 552, 577, 576), (552, 553, 578, 577), (553, 554, 579, 578), (554, 555, 580, 579), (555, 556, 581, 580), (556, 557, 582, 581), (557, 558, 583, 582), (558, 559, 584, 583), (559, 560, 585, 584), (560, 561, 586, 585), (561, 562, 587, 586), (562, 563, 588, 587), (563, 564, 589, 588), (564, 565, 590, 589), (565, 566, 591, 590), (566, 567, 592, 591), (567, 568, 593, 592), (568, 569, 594, 593), (569, 570, 595, 594), (570, 571, 596, 595), (571, 572, 597, 596), (572, 573, 598, 597), (573, 574, 599, 598), (575, 576, 601, 600), (576, 577, 602, 601), (577, 578, 603, 602), (578, 579, 604, 603), (579, 580, 605, 604), (580, 581, 606, 605), (581, 582, 607, 606), (582, 583, 608, 607), (583, 584, 609, 608), (584, 585, 610, 609), (585, 586, 611, 610), (586, 587, 612, 611), (587, 588, 613, 612), (588, 589, 614, 613), (589, 590, 615, 614), (590, 591, 616, 615), (591, 592, 617, 616), (592, 593, 618, 617), (593, 594, 619, 618), (594, 595, 620, 619), (595, 596, 621, 620), (596, 597, 622, 621), (597, 598, 623, 622), (598, 599, 624, 623)])
me_floor_s2gv_3gx.use_remesh_fix_poles = True
me_floor_s2gv_3gx.use_remesh_preserve_attributes = False
me_floor_s2gv_3gx.use_mirror_vertex_groups = False
me_floor_s2gv_3gx.update()

# ---- objects
ob_floor_s2gv_3gx = bpy.data.objects.new('floor_s2Gv_3gX', me_floor_s2gv_3gx)

# ---- transforms, parenting, visibility, modifiers, constraints
ob_floor_s2gv_3gx.location = (0.0, 0.0, 0.0)
ob_floor_s2gv_3gx.lineart.crease_threshold = 0.0

# ---- collection membership
scene.collection.objects.link(ob_floor_s2gv_3gx)

# ---- scene / render settings (as saved in the file)
scene.frame_start = 1; scene.frame_end = 250; scene.frame_set(2)
scene.render.engine = 'BLENDER_EEVEE_NEXT'
scene.cycles.use_denoising = False
scene.cycles.samples = 128
scene.cycles.sampling_pattern = 'TABULATED_SOBOL'
scene.cycles.use_adaptive_sampling = False
scene.cycles.use_light_tree = False
scene.view_settings.view_transform = 'Filmic'
bpy.context.view_layer.update()

# ---- added for rendering (the .blend has no active camera and no usable light): camera, sun
cam_auto = bpy.data.cameras.new('AutoCamera')
cam_auto.lens = 50.0
cam_auto.sensor_width = 36.0
cam_auto.clip_end = 1784.39
ob_auto_camera = bpy.data.objects.new('AutoCamera', cam_auto)
scene.collection.objects.link(ob_auto_camera)
ob_auto_camera.location = (-14925.6, -65204.9, 343649.0)
ob_auto_camera.rotation_euler = (1.09748, -7.21219e-08, 0.694738)
scene.camera = ob_auto_camera
light_auto_sun = bpy.data.lights.new('AutoSun', 'SUN')
light_auto_sun.energy = 3.0
light_auto_sun.angle = 0.0523599
ob_auto_sun = bpy.data.objects.new('AutoSun', light_auto_sun)
scene.collection.objects.link(ob_auto_sun)
ob_auto_sun.rotation_euler = (0.872665, 0.174533, 0.523599)
bpy.context.view_layer.update()
